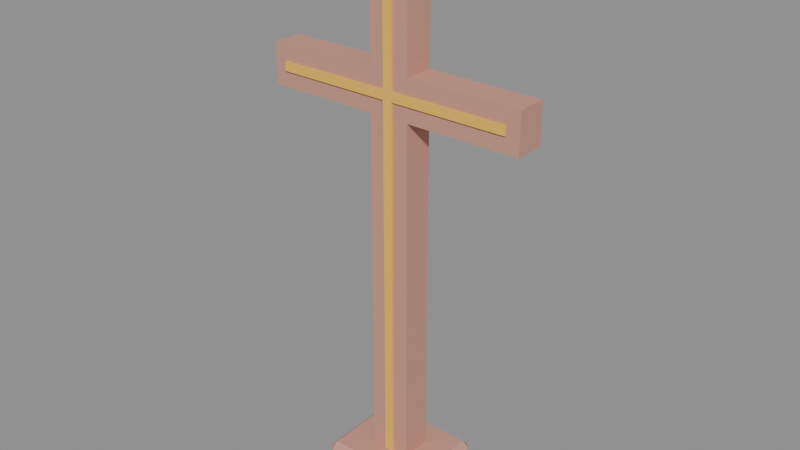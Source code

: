 # Source: source.blend  (saved by Blender 5.2.45; exported with 4.5.12 LTS)
import bpy
from mathutils import Matrix  # noqa: F401  (used for matrix-valued properties, if any)

bpy.ops.wm.read_factory_settings(use_empty=True)
scene = bpy.context.scene
scene.name = 'Scene'

# ---- images (referenced by path relative to the original .blend; pixels are not part of the script)
import os
ASSET_DIR = os.environ.get("B2B_ASSET_DIR", "")  # directory of the original .blend (textures are referenced by path, not embedded)
HERE = os.path.dirname(os.path.abspath(__file__))  # packed textures are extracted next to this script under _unpacked/

def load_image(name, relpath, width, height, colorspace="sRGB"):
    """Load a texture the original file referenced (path relative to the .blend, or extracted next to this script)."""
    p = next((c for c in (os.path.join(HERE, relpath), os.path.join(ASSET_DIR, relpath)) if relpath and os.path.exists(c)), "")
    if p:
        img = bpy.data.images.load(p, check_existing=True)
        img.name = name
    else:  # same state as the original file: an image datablock whose file is absent (Cycles renders it pink)
        img = bpy.data.images.new(name, width, height)
        img.source = "FILE"
        img.filepath = "//" + (relpath or name)
    img.colorspace_settings.name = colorspace
    return img
img_palette_png = load_image('palette.png', '_unpacked/palette.cadebe72.png', 2508, 2508, 'sRGB')

# ---- materials (node trees are filled in below, after node groups)
mat_sharedpalette_v001 = bpy.data.materials.new('SharedPalette_v001')

# ---- material node trees
mat_sharedpalette_v001.use_nodes = True; mat_sharedpalette_v001.node_tree.nodes.clear()
_N = mat_sharedpalette_v001.node_tree.nodes; _L = mat_sharedpalette_v001.node_tree.links
n0 = _N.new('ShaderNodeBsdfPrincipled'); n0.name = 'Principled BSDF'; n0.location = (-200, 100)
n0.inputs[2].default_value = 0.8
n0.inputs[10].default_value = 0.005
n1 = _N.new('ShaderNodeOutputMaterial'); n1.name = 'Material Output'; n1.location = (200, 100)
n2 = _N.new('ShaderNodeTexImage'); n2.name = 'Image Texture'; n2.location = (0, 0)
n2.image = img_palette_png
n2.interpolation = 'Closest'
_L.new(n0.outputs[0], n1.inputs[0])
_L.new(n2.outputs[0], n0.inputs[0])
n1.is_active_output = True

# ---- meshes
me_cube = bpy.data.meshes.new('Cube')
me_cube.from_pydata([(-0.185, -0.155, -0.06), (-0.185, -0.18, -0.035), (-0.21, -0.155, -0.035), (-0.185, -0.18, 0.035), (-0.185, -0.155, 0.06), (-0.21, -0.155, 0.035), (-0.185, 0.155, -0.06), (-0.21, 0.155, -0.035), (-0.185, 0.18, -0.035), (-0.185, 0.155, 0.06), (-0.185, 0.18, 0.035), (-0.21, 0.155, 0.035), (0.185, -0.155, -0.06), (0.21, -0.155, -0.035), (0.185, -0.18, -0.035), (0.185, -0.155, 0.06), (0.185, -0.18, 0.035), (0.21, -0.155, 0.035), (0.185, 0.155, -0.06), (0.185, 0.18, -0.035), (0.21, 0.155, -0.035), (0.185, 0.155, 0.06), (0.21, 0.155, 0.035), (0.185, 0.18, 0.035)], [], [(0, 1, 2), (3, 4, 5), (6, 7, 8), (9, 10, 11), (12, 13, 14), (15, 16, 17), (18, 19, 20), (21, 22, 23), (6, 0, 2, 7), (1, 3, 5, 2), (4, 9, 11, 5), (10, 8, 7, 11), (18, 6, 8, 19), (9, 21, 23, 10), (22, 20, 19, 23), (12, 18, 20, 13), (21, 15, 17, 22), (16, 14, 13, 17), (0, 12, 14, 1), (15, 4, 3, 16), (6, 18, 12, 0), (2, 5, 11, 7), (14, 16, 3, 1), (21, 9, 4, 15), (8, 10, 23, 19), (20, 22, 17, 13)])
_uv = me_cube.uv_layers.new(name='UVMap')
_uv.uv.foreach_set('vector', [0.2657, 0.6094, 0.2657, 0.6094, 0.2657, 0.6094, 0.2657, 0.6094, 0.2657, 0.6094, 0.2657, 0.6094, 0.2657, 0.6094, 0.2657, 0.6094, 0.2657, 0.6094, 0.2657, 0.6094, 0.2657, 0.6094, 0.2657, 0.6094, 0.2657, 0.6094, 0.2657, 0.6094, 0.2657, 0.6094, 0.2657, 0.6094, 0.2657, 0.6094, 0.2657, 0.6094, 0.2657, 0.6094, 0.2657, 0.6094, 0.2657, 0.6094, 0.2657, 0.6094, 0.2657, 0.6094, 0.2657, 0.6094, 0.2657, 0.6094, 0.2657, 0.6094, 0.2657, 0.6094, 0.2657, 0.6094, 0.2657, 0.6094, 0.2657, 0.6094, 0.2657, 0.6094, 0.2657, 0.6094, 0.2657, 0.6094, 0.2657, 0.6094, 0.2657, 0.6094, 0.2657, 0.6094, 0.2657, 0.6094, 0.2657, 0.6094, 0.2657, 0.6094, 0.2657, 0.6094, 0.2657, 0.6094, 0.2657, 0.6094, 0.2657, 0.6094, 0.2657, 0.6094, 0.2657, 0.6094, 0.2657, 0.6094, 0.2657, 0.6094, 0.2657, 0.6094, 0.2657, 0.6094, 0.2657, 0.6094, 0.2657, 0.6094, 0.2657, 0.6094, 0.2657, 0.6094, 0.2657, 0.6094, 0.2657, 0.6094, 0.2657, 0.6094, 0.2657, 0.6094, 0.2657, 0.6094, 0.2657, 0.6094, 0.2657, 0.6094, 0.2657, 0.6094, 0.2657, 0.6094, 0.2657, 0.6094, 0.2657, 0.6094, 0.2657, 0.6094, 0.2657, 0.6094, 0.2657, 0.6094, 0.2657, 0.6094, 0.2657, 0.6094, 0.2657, 0.6094, 0.2657, 0.6094, 0.2657, 0.6094, 0.2657, 0.6094, 0.2657, 0.6094, 0.2657, 0.6094, 0.2657, 0.6094, 0.2657, 0.6094, 0.2657, 0.6094, 0.2657, 0.6094, 0.2657, 0.6094, 0.2657, 0.6094, 0.2657, 0.6094, 0.2657, 0.6094, 0.2657, 0.6094, 0.2657, 0.6094, 0.2657, 0.6094, 0.2657, 0.6094, 0.2657, 0.6094, 0.2657, 0.6094, 0.2657, 0.6094, 0.2657, 0.6094, 0.2657, 0.6094, 0.2657, 0.6094, 0.2657, 0.6094, 0.2657, 0.6094, 0.2657, 0.6094])
me_cube.materials.append(mat_sharedpalette_v001)
me_cube.update()
me_single_joined_wooden_cross = bpy.data.meshes.new('Single joined wooden cross')
me_single_joined_wooden_cross.from_pydata([(-0.0775, -0.0575, 0.06), (0.0775, -0.0575, 0.06), (0.0775, -0.0575, 1.462), (0.51, -0.0575, 1.462), (0.51, -0.0575, 1.617), (0.0775, -0.0575, 1.617), (0.0775, -0.0575, 2.1), (-0.0775, -0.0575, 2.1), (-0.0775, -0.0575, 1.617), (-0.51, -0.0575, 1.617), (-0.51, -0.0575, 1.462), (-0.0775, -0.0575, 1.462), (-0.0775, 0.0575, 0.06), (0.0775, 0.0575, 0.06), (0.0775, 0.0575, 1.462), (0.51, 0.0575, 1.462), (0.51, 0.0575, 1.617), (0.0775, 0.0575, 1.617), (0.0775, 0.0575, 2.1), (-0.0775, 0.0575, 2.1), (-0.0775, 0.0575, 1.617), (-0.51, 0.0575, 1.617), (-0.51, 0.0575, 1.462), (-0.0775, 0.0575, 1.462)], [], [(11, 0, 1, 2, 3, 4, 5, 6, 7, 8, 9, 10), (12, 23, 22, 21, 20, 19, 18, 17, 16, 15, 14, 13), (0, 12, 13, 1), (1, 13, 14, 2), (2, 14, 15, 3), (3, 15, 16, 4), (4, 16, 17, 5), (5, 17, 18, 6), (6, 18, 19, 7), (7, 19, 20, 8), (8, 20, 21, 9), (9, 21, 22, 10), (10, 22, 23, 11), (11, 23, 12, 0)])
_uv = me_single_joined_wooden_cross.uv_layers.new(name='PaletteUV')
_uv.uv.foreach_set('vector', [0.2657, 0.6094, 0.2657, 0.6094, 0.2657, 0.6094, 0.2657, 0.6094, 0.2657, 0.6094, 0.2657, 0.6094, 0.2657, 0.6094, 0.2657, 0.6094, 0.2657, 0.6094, 0.2657, 0.6094, 0.2657, 0.6094, 0.2657, 0.6094, 0.2657, 0.6094, 0.2657, 0.6094, 0.2657, 0.6094, 0.2657, 0.6094, 0.2657, 0.6094, 0.2657, 0.6094, 0.2657, 0.6094, 0.2657, 0.6094, 0.2657, 0.6094, 0.2657, 0.6094, 0.2657, 0.6094, 0.2657, 0.6094, 0.2657, 0.6094, 0.2657, 0.6094, 0.2657, 0.6094, 0.2657, 0.6094, 0.2657, 0.6094, 0.2657, 0.6094, 0.2657, 0.6094, 0.2657, 0.6094, 0.2657, 0.6094, 0.2657, 0.6094, 0.2657, 0.6094, 0.2657, 0.6094, 0.2657, 0.6094, 0.2657, 0.6094, 0.2657, 0.6094, 0.2657, 0.6094, 0.2657, 0.6094, 0.2657, 0.6094, 0.2657, 0.6094, 0.2657, 0.6094, 0.2657, 0.6094, 0.2657, 0.6094, 0.2657, 0.6094, 0.2657, 0.6094, 0.2657, 0.6094, 0.2657, 0.6094, 0.2657, 0.6094, 0.2657, 0.6094, 0.2657, 0.6094, 0.2657, 0.6094, 0.2657, 0.6094, 0.2657, 0.6094, 0.2657, 0.6094, 0.2657, 0.6094, 0.2657, 0.6094, 0.2657, 0.6094, 0.2657, 0.6094, 0.2657, 0.6094, 0.2657, 0.6094, 0.2657, 0.6094, 0.2657, 0.6094, 0.2657, 0.6094, 0.2657, 0.6094, 0.2657, 0.6094, 0.2657, 0.6094, 0.2657, 0.6094, 0.2657, 0.6094, 0.2657, 0.6094])
me_single_joined_wooden_cross.materials.append(mat_sharedpalette_v001)
me_single_joined_wooden_cross.update()
me_single_joined_inset_cross = bpy.data.meshes.new('Single joined inset cross')
me_single_joined_inset_cross.from_pydata([(-0.0175, -0.065, 0.115), (0.0175, -0.065, 0.115), (0.0175, -0.065, 1.523), (0.46, -0.065, 1.523), (0.46, -0.065, 1.558), (0.0175, -0.065, 1.558), (0.0175, -0.065, 2.045), (-0.0175, -0.065, 2.045), (-0.0175, -0.065, 1.558), (-0.46, -0.065, 1.558), (-0.46, -0.065, 1.523), (-0.0175, -0.065, 1.523), (-0.0175, -0.058, 0.115), (0.0175, -0.058, 0.115), (0.0175, -0.058, 1.523), (0.46, -0.058, 1.523), (0.46, -0.058, 1.558), (0.0175, -0.058, 1.558), (0.0175, -0.058, 2.045), (-0.0175, -0.058, 2.045), (-0.0175, -0.058, 1.558), (-0.46, -0.058, 1.558), (-0.46, -0.058, 1.523), (-0.0175, -0.058, 1.523)], [], [(11, 0, 1, 2, 3, 4, 5, 6, 7, 8, 9, 10), (12, 23, 22, 21, 20, 19, 18, 17, 16, 15, 14, 13), (0, 12, 13, 1), (1, 13, 14, 2), (2, 14, 15, 3), (3, 15, 16, 4), (4, 16, 17, 5), (5, 17, 18, 6), (6, 18, 19, 7), (7, 19, 20, 8), (8, 20, 21, 9), (9, 21, 22, 10), (10, 22, 23, 11), (11, 23, 12, 0)])
_uv = me_single_joined_inset_cross.uv_layers.new(name='PaletteUV')
_uv.uv.foreach_set('vector', [0.3906, 0.8591, 0.3906, 0.8591, 0.3906, 0.8591, 0.3906, 0.8591, 0.3906, 0.8591, 0.3906, 0.8591, 0.3906, 0.8591, 0.3906, 0.8591, 0.3906, 0.8591, 0.3906, 0.8591, 0.3906, 0.8591, 0.3906, 0.8591, 0.3906, 0.8591, 0.3906, 0.8591, 0.3906, 0.8591, 0.3906, 0.8591, 0.3906, 0.8591, 0.3906, 0.8591, 0.3906, 0.8591, 0.3906, 0.8591, 0.3906, 0.8591, 0.3906, 0.8591, 0.3906, 0.8591, 0.3906, 0.8591, 0.3906, 0.8591, 0.3906, 0.8591, 0.3906, 0.8591, 0.3906, 0.8591, 0.3906, 0.8591, 0.3906, 0.8591, 0.3906, 0.8591, 0.3906, 0.8591, 0.3906, 0.8591, 0.3906, 0.8591, 0.3906, 0.8591, 0.3906, 0.8591, 0.3906, 0.8591, 0.3906, 0.8591, 0.3906, 0.8591, 0.3906, 0.8591, 0.3906, 0.8591, 0.3906, 0.8591, 0.3906, 0.8591, 0.3906, 0.8591, 0.3906, 0.8591, 0.3906, 0.8591, 0.3906, 0.8591, 0.3906, 0.8591, 0.3906, 0.8591, 0.3906, 0.8591, 0.3906, 0.8591, 0.3906, 0.8591, 0.3906, 0.8591, 0.3906, 0.8591, 0.3906, 0.8591, 0.3906, 0.8591, 0.3906, 0.8591, 0.3906, 0.8591, 0.3906, 0.8591, 0.3906, 0.8591, 0.3906, 0.8591, 0.3906, 0.8591, 0.3906, 0.8591, 0.3906, 0.8591, 0.3906, 0.8591, 0.3906, 0.8591, 0.3906, 0.8591, 0.3906, 0.8591, 0.3906, 0.8591, 0.3906, 0.8591, 0.3906, 0.8591, 0.3906, 0.8591])
me_single_joined_inset_cross.materials.append(mat_sharedpalette_v001)
me_single_joined_inset_cross.update()

# ---- objects
ob_stepped_plinth = bpy.data.objects.new('Stepped plinth', me_cube)
ob_single_joined_wooden_cross = bpy.data.objects.new('Single joined wooden cross', me_single_joined_wooden_cross)
ob_single_joined_inset_cross = bpy.data.objects.new('Single joined inset cross', me_single_joined_inset_cross)

# ---- transforms, parenting, visibility, modifiers, constraints
ob_stepped_plinth.location = (0.0, 0.0, 0.06)
ob_single_joined_wooden_cross.location = (0.0, 0.0, 0.0)
ob_single_joined_inset_cross.location = (0.0, 0.0, 0.0)

# ---- collection membership
scene.collection.objects.link(ob_stepped_plinth)
scene.collection.objects.link(ob_single_joined_wooden_cross)
scene.collection.objects.link(ob_single_joined_inset_cross)

# ---- scene / render settings (as saved in the file)
scene.frame_start = 1; scene.frame_end = 250; scene.frame_set(1)
scene.render.engine = 'BLENDER_EEVEE_NEXT'
scene.render.bake_bias = 0.0
scene.render.bake_samples = 0
scene.render.compositor_device = 'GPU'
scene.eevee.use_volume_custom_range = False
scene.eevee.fast_gi_thickness_near = 0.1
scene.eevee.fast_gi_thickness_far = 0.0
scene.eevee.ray_tracing_options.screen_trace_thickness = 0.1
bpy.context.view_layer.update()

# ---- added for rendering (the .blend has no active camera and no usable light): camera, sun + grey world if the file has none
cam_auto = bpy.data.cameras.new('AutoCamera')
cam_auto.lens = 50.0
cam_auto.sensor_width = 36.0
cam_auto.clip_end = 1000.0
ob_auto_camera = bpy.data.objects.new('AutoCamera', cam_auto)
scene.collection.objects.link(ob_auto_camera)
ob_auto_camera.location = (2.18557, -2.62268, 2.79845)
ob_auto_camera.rotation_euler = (1.09748, -7.21219e-08, 0.694738)
scene.camera = ob_auto_camera
light_auto_sun = bpy.data.lights.new('AutoSun', 'SUN')
light_auto_sun.energy = 3.0
light_auto_sun.angle = 0.0523599
ob_auto_sun = bpy.data.objects.new('AutoSun', light_auto_sun)
scene.collection.objects.link(ob_auto_sun)
ob_auto_sun.rotation_euler = (0.872665, 0.174533, 0.523599)
if scene.world is None:
    world_auto = bpy.data.worlds.new('AutoWorld')
    world_auto.color = (0.3, 0.3, 0.3)
    scene.world = world_auto
bpy.context.view_layer.update()
